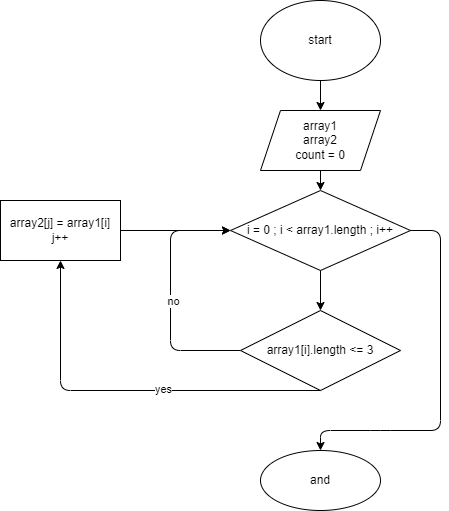

The diagram above was exported from draw.io. Its source (the exported page's mxGraphModel, read from the mxfile embedded in the PNG):
<mxGraphModel dx="1887" dy="569" grid="1" gridSize="10" guides="1" tooltips="1" connect="1" arrows="1" fold="1" page="1" pageScale="1" pageWidth="827" pageHeight="1169" math="0" shadow="0">
  <root>
    <mxCell id="0" />
    <mxCell id="1" parent="0" />
    <mxCell id="4" value="" style="edgeStyle=none;html=1;" edge="1" parent="1" source="2" target="3">
      <mxGeometry relative="1" as="geometry" />
    </mxCell>
    <mxCell id="2" value="start" style="ellipse;whiteSpace=wrap;html=1;" vertex="1" parent="1">
      <mxGeometry x="250" y="20" width="120" height="80" as="geometry" />
    </mxCell>
    <mxCell id="7" value="" style="edgeStyle=none;html=1;" edge="1" parent="1" source="3" target="6">
      <mxGeometry relative="1" as="geometry" />
    </mxCell>
    <mxCell id="3" value="array1&lt;br&gt;array2&lt;br&gt;count = 0" style="shape=parallelogram;perimeter=parallelogramPerimeter;whiteSpace=wrap;html=1;fixedSize=1;" vertex="1" parent="1">
      <mxGeometry x="250" y="130" width="120" height="60" as="geometry" />
    </mxCell>
    <mxCell id="9" value="" style="edgeStyle=none;html=1;" edge="1" parent="1" source="6" target="8">
      <mxGeometry relative="1" as="geometry" />
    </mxCell>
    <mxCell id="17" value="" style="edgeStyle=none;html=1;exitX=1;exitY=0.5;exitDx=0;exitDy=0;entryX=0.5;entryY=0;entryDx=0;entryDy=0;" edge="1" parent="1" source="6" target="16">
      <mxGeometry relative="1" as="geometry">
        <Array as="points">
          <mxPoint x="430" y="250" />
          <mxPoint x="430" y="450" />
          <mxPoint x="370" y="450" />
          <mxPoint x="310" y="450" />
        </Array>
      </mxGeometry>
    </mxCell>
    <mxCell id="6" value="i = 0 ; i &amp;lt; array1.length ; i++" style="rhombus;whiteSpace=wrap;html=1;" vertex="1" parent="1">
      <mxGeometry x="220" y="210" width="180" height="80" as="geometry" />
    </mxCell>
    <mxCell id="11" value="" style="edgeStyle=none;html=1;exitX=0.5;exitY=1;exitDx=0;exitDy=0;" edge="1" parent="1" source="8" target="10">
      <mxGeometry relative="1" as="geometry">
        <Array as="points">
          <mxPoint x="50" y="410" />
        </Array>
      </mxGeometry>
    </mxCell>
    <mxCell id="12" value="yes" style="edgeLabel;html=1;align=center;verticalAlign=middle;resizable=0;points=[];" vertex="1" connectable="0" parent="11">
      <mxGeometry x="-0.1895" y="-2" relative="1" as="geometry">
        <mxPoint as="offset" />
      </mxGeometry>
    </mxCell>
    <mxCell id="13" style="edgeStyle=none;html=1;exitX=0;exitY=0.5;exitDx=0;exitDy=0;entryX=0;entryY=0.5;entryDx=0;entryDy=0;" edge="1" parent="1" source="8" target="6">
      <mxGeometry relative="1" as="geometry">
        <Array as="points">
          <mxPoint x="160" y="370" />
          <mxPoint x="160" y="250" />
        </Array>
      </mxGeometry>
    </mxCell>
    <mxCell id="14" value="no" style="edgeLabel;html=1;align=center;verticalAlign=middle;resizable=0;points=[];" vertex="1" connectable="0" parent="13">
      <mxGeometry x="-0.0416" y="-2" relative="1" as="geometry">
        <mxPoint as="offset" />
      </mxGeometry>
    </mxCell>
    <mxCell id="8" value="&lt;span&gt;array1[i].length &amp;lt;= 3&lt;/span&gt;" style="rhombus;whiteSpace=wrap;html=1;" vertex="1" parent="1">
      <mxGeometry x="230" y="330" width="160" height="80" as="geometry" />
    </mxCell>
    <mxCell id="15" value="" style="edgeStyle=none;html=1;" edge="1" parent="1" source="10" target="6">
      <mxGeometry relative="1" as="geometry" />
    </mxCell>
    <mxCell id="10" value="&lt;span&gt;array2[j] = array1[i]&lt;br&gt;j++&lt;br&gt;&lt;/span&gt;" style="rounded=0;whiteSpace=wrap;html=1;" vertex="1" parent="1">
      <mxGeometry x="-10" y="220" width="120" height="60" as="geometry" />
    </mxCell>
    <mxCell id="16" value="and" style="ellipse;whiteSpace=wrap;html=1;" vertex="1" parent="1">
      <mxGeometry x="250" y="470" width="120" height="60" as="geometry" />
    </mxCell>
  </root>
</mxGraphModel>